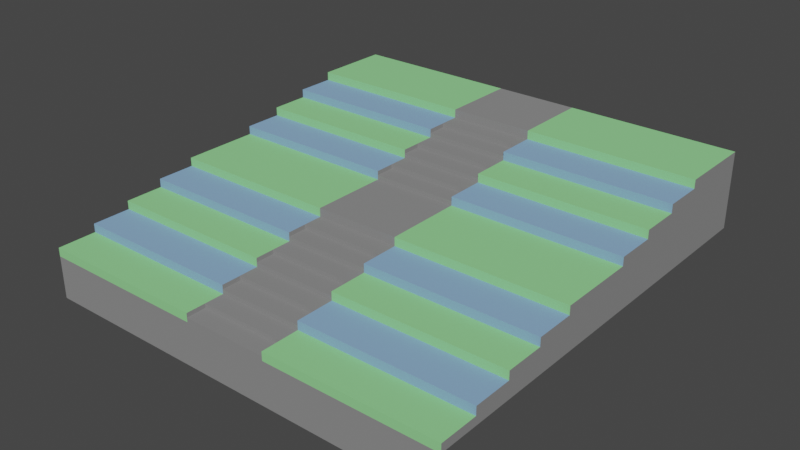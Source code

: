 # Source: stands.blend  (saved by Blender 3.6.11; exported with 4.5.12 LTS)
import bpy
from mathutils import Matrix  # noqa: F401  (used for matrix-valued properties, if any)

bpy.ops.wm.read_factory_settings(use_empty=True)
scene = bpy.context.scene
scene.name = 'Scene'

# ---- collections
col_collection = bpy.data.collections.new('Collection'); scene.collection.children.link(col_collection)

# ---- materials (node trees are filled in below, after node groups)
mat_stairs = bpy.data.materials.new('Stairs')
mat_stairs.alpha_threshold = 0.0
mat_stairs.use_transparent_shadow = False
mat_stairs.roughness = 0.5
mat_stairs.line_color = (0.0, 0.0, 0.0, 1.0)
mat_stand1 = bpy.data.materials.new('Stand1')
mat_stand1.use_transparent_shadow = False
mat_stand2 = bpy.data.materials.new('Stand2')
mat_stand2.use_transparent_shadow = False

# ---- material node trees
mat_stairs.use_nodes = True; mat_stairs.node_tree.nodes.clear()
_N = mat_stairs.node_tree.nodes; _L = mat_stairs.node_tree.links
n0 = _N.new('ShaderNodeOutputMaterial'); n0.name = 'Material Output'; n0.location = (300, 300)
n1 = _N.new('ShaderNodeBsdfPrincipled'); n1.name = 'Principled BSDF'; n1.location = (10, 300)
n1.distribution = 'GGX'
n1.subsurface_method = 'RANDOM_WALK_SKIN'
n1.inputs[0].default_value = (0.2476, 0.2476, 0.2476, 1.0)
n1.inputs[2].default_value = 1.0
n1.inputs[3].default_value = 1.45
n1.inputs[27].default_value = (0.0, 0.0, 0.0, 1.0)
n1.inputs[28].default_value = 1.0
_L.new(n1.outputs[0], n0.inputs[0])
n0.is_active_output = True
mat_stand1.use_nodes = True; mat_stand1.node_tree.nodes.clear()
_N = mat_stand1.node_tree.nodes; _L = mat_stand1.node_tree.links
n0 = _N.new('ShaderNodeBsdfPrincipled'); n0.name = 'Principled BSDF'; n0.location = (10, 300)
n0.distribution = 'GGX'
n0.subsurface_method = 'RANDOM_WALK_SKIN'
n0.inputs[0].default_value = (0.2812, 0.7429, 0.2812, 1.0)
n0.inputs[2].default_value = 1.0
n0.inputs[3].default_value = 1.45
n0.inputs[27].default_value = (0.0, 0.0, 0.0, 1.0)
n0.inputs[28].default_value = 1.0
n1 = _N.new('ShaderNodeOutputMaterial'); n1.name = 'Material Output'; n1.location = (300, 300)
_L.new(n0.outputs[0], n1.inputs[0])
n1.is_active_output = True
mat_stand2.use_nodes = True; mat_stand2.node_tree.nodes.clear()
_N = mat_stand2.node_tree.nodes; _L = mat_stand2.node_tree.links
n0 = _N.new('ShaderNodeBsdfPrincipled'); n0.name = 'Principled BSDF'; n0.location = (10, 300)
n0.distribution = 'GGX'
n0.subsurface_method = 'RANDOM_WALK_SKIN'
n0.inputs[0].default_value = (0.242, 0.4262, 0.6786, 1.0)
n0.inputs[2].default_value = 1.0
n0.inputs[3].default_value = 1.45
n0.inputs[27].default_value = (0.0, 0.0, 0.0, 1.0)
n0.inputs[28].default_value = 1.0
n1 = _N.new('ShaderNodeOutputMaterial'); n1.name = 'Material Output'; n1.location = (300, 300)
_L.new(n0.outputs[0], n1.inputs[0])
n1.is_active_output = True

# ---- world
world_world = bpy.data.worlds.new('World'); scene.world = world_world
world_world.use_nodes = True; world_world.node_tree.nodes.clear()
_N = world_world.node_tree.nodes; _L = world_world.node_tree.links
n0 = _N.new('ShaderNodeOutputWorld'); n0.name = 'World Output'; n0.location = (300, 300)
n1 = _N.new('ShaderNodeBackground'); n1.name = 'Background'; n1.location = (10, 300)
n1.inputs[0].default_value = (0.05088, 0.05088, 0.05088, 1.0)
_L.new(n1.outputs[0], n0.inputs[0])
n0.is_active_output = True
world_world.color = (0.05088, 0.05088, 0.05088)
world_world.use_sun_shadow = False
world_world.sun_shadow_jitter_overblur = 0.0

# ---- meshes
me_plane = bpy.data.meshes.new('Plane')
me_plane.from_pydata([(-5.0, -5.0, 0.0), (5.0, -5.0, 0.0), (-5.0, 5.0, 0.0), (5.0, 5.0, 0.0), (-5.0, 4.091, 0.0), (-5.0, 3.182, 0.0), (-5.0, 2.273, 0.0), (-5.0, 1.364, 0.0), (-5.0, 0.4545, 0.0), (-5.0, -0.4545, 0.0), (-5.0, -1.364, 0.0), (-5.0, -2.273, 0.0), (-5.0, -3.182, 0.0), (-5.0, -4.091, 0.0), (5.0, -4.091, 0.0), (5.0, -3.182, 0.0), (5.0, -2.273, 0.0), (5.0, -1.364, 0.0), (5.0, -0.4545, 0.0), (5.0, 0.4545, 0.0), (5.0, 1.364, 0.0), (5.0, 2.273, 0.0), (5.0, 3.182, 0.0), (5.0, 4.091, 0.0), (-5.0, -4.091, 0.2), (-5.0, -5.0, 0.2), (5.0, -5.0, 0.2), (5.0, -4.091, 0.2), (-5.0, -3.182, 0.4), (-5.0, -4.091, 0.4), (5.0, -4.091, 0.4), (5.0, -3.182, 0.4), (-5.0, -2.273, 0.6), (-5.0, -3.182, 0.6), (5.0, -3.182, 0.6), (5.0, -2.273, 0.6), (-5.0, -1.364, 0.8), (-5.0, -2.273, 0.8), (5.0, -2.273, 0.8), (5.0, -1.364, 0.8), (-5.0, -0.4545, 1.0), (-5.0, -1.364, 1.0), (5.0, -1.364, 1.0), (5.0, -0.4545, 1.0), (-5.0, 0.4545, 1.0), (-5.0, -0.4545, 1.0), (5.0, -0.4545, 1.0), (5.0, 0.4545, 1.0), (-5.0, 1.364, 1.2), (-5.0, 0.4545, 1.2), (5.0, 0.4545, 1.2), (5.0, 1.364, 1.2), (-5.0, 2.273, 1.4), (-5.0, 1.364, 1.4), (5.0, 1.364, 1.4), (5.0, 2.273, 1.4), (-5.0, 3.182, 1.6), (-5.0, 2.273, 1.6), (5.0, 2.273, 1.6), (5.0, 3.182, 1.6), (-5.0, 4.091, 1.8), (-5.0, 3.182, 1.8), (5.0, 3.182, 1.8), (5.0, 4.091, 1.8), (5.0, 4.091, 1.8), (5.0, 5.0, 1.8), (-5.0, 5.0, 1.8), (-5.0, 4.091, 1.8), (-5.0, -4.545, 0.0), (5.0, -4.545, 0.0), (-5.0, -4.545, 0.2), (5.0, -4.545, 0.2), (-5.0, -3.636, 0.0), (5.0, -3.636, 0.0), (-5.0, -3.636, 0.4), (5.0, -3.636, 0.4), (-5.0, -2.727, 0.0), (5.0, -2.727, 0.0), (-5.0, -2.727, 0.6), (5.0, -2.727, 0.6), (-5.0, -1.818, 0.0), (5.0, -1.818, 0.0), (-5.0, -1.818, 0.8), (5.0, -1.818, 0.8), (-5.0, 0.9091, 0.0), (5.0, 0.9091, 0.0), (-5.0, 0.9091, 1.2), (5.0, 0.9091, 1.2), (-5.0, 1.818, 0.0), (5.0, 1.818, 0.0), (-5.0, 1.818, 1.4), (5.0, 1.818, 1.4), (-5.0, 2.727, 0.0), (5.0, 2.727, 0.0), (-5.0, 2.727, 1.6), (5.0, 2.727, 1.6), (-1.0, -5.0, 0.0), (1.0, -5.0, 0.0), (1.0, 5.0, 0.0), (-1.0, 5.0, 0.0), (1.0, -4.091, 0.0), (-1.0, -4.091, 0.0), (1.0, -3.182, 0.0), (-1.0, -3.182, 0.0), (1.0, -2.273, 0.0), (-1.0, -2.273, 0.0), (1.0, -1.364, 0.0), (-1.0, -1.364, 0.0), (1.0, -0.4545, 0.0), (-1.0, -0.4545, 0.0), (1.0, 0.4545, 0.0), (-1.0, 0.4545, 0.0), (1.0, 1.364, 0.0), (-1.0, 1.364, 0.0), (1.0, 2.273, 0.0), (-1.0, 2.273, 0.0), (1.0, 3.182, 0.0), (-1.0, 3.182, 0.0), (1.0, 4.091, 0.0), (-1.0, 4.091, 0.0), (-1.0, -5.0, 0.2), (1.0, -5.0, 0.2), (1.0, -4.091, 0.2), (-1.0, -4.091, 0.2), (1.0, -4.091, 0.4), (-1.0, -4.091, 0.4), (1.0, -3.182, 0.4), (-1.0, -3.182, 0.4), (1.0, -3.182, 0.6), (-1.0, -3.182, 0.6), (1.0, -2.273, 0.6), (-1.0, -2.273, 0.6), (1.0, -2.273, 0.8), (-1.0, -2.273, 0.8), (1.0, -1.364, 0.8), (-1.0, -1.364, 0.8), (1.0, -1.364, 1.0), (-1.0, -1.364, 1.0), (1.0, -0.4545, 1.0), (-1.0, -0.4545, 1.0), (1.0, -0.4545, 1.0), (-1.0, -0.4545, 1.0), (1.0, 0.4545, 1.0), (-1.0, 0.4545, 1.0), (1.0, 0.4545, 1.2), (-1.0, 0.4545, 1.2), (1.0, 1.364, 1.2), (-1.0, 1.364, 1.2), (1.0, 1.364, 1.4), (-1.0, 1.364, 1.4), (1.0, 2.273, 1.4), (-1.0, 2.273, 1.4), (1.0, 2.273, 1.6), (-1.0, 2.273, 1.6), (1.0, 3.182, 1.6), (-1.0, 3.182, 1.6), (1.0, 3.182, 1.8), (-1.0, 3.182, 1.8), (1.0, 4.091, 1.8), (-1.0, 4.091, 1.8), (1.0, 5.0, 1.8), (-1.0, 5.0, 1.8), (1.0, 4.091, 1.8), (-1.0, 4.091, 1.8), (1.0, -4.545, 0.2), (-1.0, -4.545, 0.2), (1.0, -3.636, 0.4), (-1.0, -3.636, 0.4), (1.0, -2.727, 0.6), (-1.0, -2.727, 0.6), (1.0, -1.818, 0.8), (-1.0, -1.818, 0.8), (1.0, 0.9091, 1.2), (-1.0, 0.9091, 1.2), (1.0, 1.818, 1.4), (-1.0, 1.818, 1.4), (1.0, 2.727, 1.6), (-1.0, 2.727, 1.6), (-1.0, -5.0, 0.1), (1.0, -5.0, 0.1), (1.0, -4.091, 0.3), (-1.0, -4.091, 0.3), (1.0, -3.182, 0.5), (-1.0, -3.182, 0.5), (1.0, -2.273, 0.7), (-1.0, -2.273, 0.7), (1.0, 0.4545, 1.1), (-1.0, 0.4545, 1.1), (1.0, 1.364, 1.3), (-1.0, 1.364, 1.3), (1.0, 2.273, 1.5), (-1.0, 2.273, 1.5), (1.0, -4.545, 0.1), (-1.0, -4.545, 0.1), (1.0, -3.636, 0.3), (-1.0, -3.636, 0.3), (1.0, -2.727, 0.5), (-1.0, -2.727, 0.5), (1.0, -1.818, 0.7), (-1.0, -1.818, 0.7), (1.0, 0.9091, 1.1), (-1.0, 0.9091, 1.1), (1.0, 1.818, 1.3), (-1.0, 1.818, 1.3), (1.0, 2.727, 1.5), (-1.0, 2.727, 1.5), (1.0, 0.4545, 1.2), (-1.0, 0.4545, 1.2), (1.0, 1.364, 1.4), (-1.0, 1.364, 1.4), (1.0, 2.273, 1.6), (-1.0, 2.273, 1.6), (-5.0, -5.0, -1.0), (5.0, -5.0, -1.0), (-1.0, -5.0, -1.0), (1.0, -5.0, -1.0)], [(210, 152), (153, 211), (208, 148), (149, 209), (206, 144), (145, 207)], [(2, 4, 67, 66), (69, 14, 27, 71), (103, 12, 28, 127), (77, 16, 35, 79), (107, 10, 36, 135), (17, 18, 43, 42), (8, 9, 45, 44), (85, 20, 51, 87), (115, 6, 52, 151), (114, 21, 58, 152), (4, 5, 61, 60), (164, 71, 27, 122), (97, 1, 26, 121), (101, 13, 24, 123), (68, 0, 25, 70), (166, 75, 31, 126), (73, 15, 31, 75), (72, 13, 29, 74), (100, 14, 30, 124), (168, 79, 35, 130), (102, 15, 34, 128), (76, 12, 33, 78), (105, 11, 32, 131), (170, 83, 39, 134), (81, 17, 39, 83), (104, 16, 38, 132), (80, 11, 37, 82), (136, 42, 43, 138), (106, 17, 42, 136), (9, 10, 41, 40), (109, 9, 40, 139), (140, 46, 47, 142), (111, 8, 44, 143), (18, 19, 47, 46), (108, 18, 46, 140), (172, 87, 51, 146), (110, 19, 50, 144), (84, 8, 49, 86), (113, 7, 48, 147), (174, 91, 55, 150), (88, 7, 53, 90), (89, 21, 55, 91), (112, 20, 54, 148), (176, 95, 59, 154), (117, 5, 56, 155), (92, 6, 57, 94), (93, 22, 59, 95), (156, 62, 63, 158), (22, 23, 63, 62), (116, 22, 62, 156), (119, 4, 60, 159), (162, 64, 65, 160), (23, 3, 65, 64), (118, 23, 64, 162), (99, 2, 66, 161), (13, 68, 70, 24), (121, 26, 71, 164), (1, 69, 71, 26), (12, 72, 74, 28), (14, 73, 75, 30), (124, 30, 75, 166), (11, 76, 78, 32), (128, 34, 79, 168), (15, 77, 79, 34), (10, 80, 82, 36), (16, 81, 83, 38), (132, 38, 83, 170), (7, 84, 86, 48), (144, 50, 87, 172), (19, 85, 87, 50), (20, 89, 91, 54), (6, 88, 90, 52), (148, 54, 91, 174), (21, 93, 95, 58), (5, 92, 94, 56), (152, 58, 95, 176), (57, 153, 177, 94), (175, 149, 189, 203), (53, 149, 175, 90), (143, 142, 186, 187), (49, 145, 173, 86), (152, 176, 204, 190), (37, 133, 171, 82), (33, 129, 169, 78), (164, 165, 193, 192), (29, 125, 167, 74), (177, 153, 191, 205), (25, 120, 165, 70), (121, 164, 192, 179), (3, 98, 160, 65), (98, 99, 161, 160), (4, 119, 163, 67), (119, 118, 162, 163), (67, 163, 161, 66), (163, 162, 160, 161), (23, 118, 158, 63), (118, 119, 159, 158), (5, 117, 157, 61), (117, 116, 156, 157), (61, 157, 159, 60), (157, 156, 158, 159), (22, 116, 154, 59), (116, 117, 155, 154), (94, 177, 155, 56), (177, 176, 154, 155), (7, 113, 149, 53), (90, 175, 151, 52), (175, 174, 150, 151), (20, 112, 146, 51), (112, 113, 147, 146), (8, 111, 145, 49), (86, 173, 147, 48), (173, 172, 146, 147), (9, 109, 141, 45), (109, 108, 140, 141), (19, 110, 142, 47), (110, 111, 143, 142), (45, 141, 143, 44), (141, 140, 142, 143), (18, 108, 138, 43), (108, 109, 139, 138), (10, 107, 137, 41), (107, 106, 136, 137), (41, 137, 139, 40), (137, 136, 138, 139), (11, 105, 133, 37), (182, 126, 127, 183), (82, 171, 135, 36), (171, 170, 134, 135), (16, 104, 130, 35), (104, 105, 131, 130), (12, 103, 129, 33), (97, 179, 178, 96), (78, 169, 131, 32), (169, 168, 130, 131), (13, 101, 125, 29), (74, 167, 127, 28), (167, 166, 126, 127), (14, 100, 122, 27), (100, 101, 123, 122), (0, 96, 120, 25), (70, 165, 123, 24), (165, 164, 122, 123), (6, 115, 153, 57), (147, 146, 188, 189), (21, 114, 150, 55), (114, 115, 151, 150), (17, 106, 134, 39), (106, 107, 135, 134), (15, 102, 126, 31), (102, 103, 127, 126), (191, 190, 204, 205), (189, 188, 202, 203), (187, 186, 200, 201), (185, 184, 198, 199), (183, 182, 196, 197), (181, 180, 194, 195), (178, 179, 192, 193), (166, 167, 195, 194), (148, 174, 202, 188), (173, 145, 187, 201), (168, 169, 197, 196), (131, 130, 184, 185), (144, 172, 200, 186), (171, 133, 185, 199), (170, 171, 199, 198), (132, 170, 198, 184), (169, 129, 183, 197), (172, 173, 201, 200), (123, 122, 180, 181), (128, 168, 196, 182), (167, 125, 181, 195), (174, 175, 203, 202), (124, 166, 194, 180), (151, 150, 190, 191), (165, 120, 178, 193), (176, 177, 205, 204), (97, 96, 214, 215), (96, 0, 212, 214), (1, 97, 215, 213)])
me_plane.polygons.foreach_set('material_index', [0, 0, 0, 0, 0, 0, 0, 0, 0, 2, 0, 1, 1, 0, 0, 2, 0, 0, 2, 1, 1, 0, 0, 2, 0, 2, 0, 1, 1, 0, 0, 1, 0, 0, 0, 2, 2, 0, 0, 1, 0, 0, 1, 2, 0, 0, 0, 1, 0, 1, 0, 1, 0, 0, 0, 0, 1, 0, 0, 0, 2, 0, 1, 0, 0, 0, 2, 0, 2, 0, 0, 0, 1, 0, 0, 2, 2, 0, 1, 0, 2, 0, 2, 1, 0, 2, 0, 1, 0, 0, 0, 0, 0, 1, 0, 0, 0, 1, 0, 1, 0, 0, 0, 2, 0, 1, 1, 0, 0, 0, 2, 2, 0, 0, 0, 0, 0, 1, 0, 0, 0, 1, 0, 1, 0, 2, 0, 2, 0, 0, 0, 1, 0, 1, 0, 2, 2, 0, 0, 0, 1, 1, 0, 2, 0, 0, 0, 0, 0, 0, 0, 0, 0, 0, 0, 0, 0, 0, 0, 0, 0, 0, 0, 0, 0, 0, 0, 0, 0, 0, 0, 0, 0, 0, 0, 0, 0, 0, 0, 0])
_uv = me_plane.uv_layers.new(name='UVMap')
_uv.uv.foreach_set('vector', [0.0, 0.0, 0.0, 0.0, 0.0, 0.0, 0.0, 0.0, 0.0, 0.0, 0.0, 0.0, 0.0, 0.0, 0.0, 0.0, 0.3333, 0.1818, 0.0, 0.1818, 0.0, 0.1818, 0.3333, 0.1818, 0.0, 0.0, 0.0, 0.0, 0.0, 0.0, 0.0, 0.0, 0.3333, 0.3636, 0.0, 0.3636, 0.0, 0.3636, 0.3333, 0.3636, 0.0, 0.0, 0.0, 0.0, 0.0, 0.0, 0.0, 0.0, 0.0, 0.0, 0.0, 0.0, 0.0, 0.0, 0.0, 0.0, 0.0, 0.0, 0.0, 0.0, 0.0, 0.0, 0.0, 0.0, 0.3333, 0.7273, 0.0, 0.7273, 0.0, 0.7273, 0.3333, 0.7273, 0.6667, 0.7273, 1.0, 0.7273, 1.0, 0.7273, 0.6667, 0.7273, 0.0, 0.0, 0.0, 0.0, 0.0, 0.0, 0.0, 0.0, 0.6667, 0.04545, 1.0, 0.04545, 1.0, 0.09091, 0.6667, 0.09091, 0.0, 0.0, 0.0, 0.0, 0.0, 0.0, 0.0, 0.0, 0.3333, 0.09091, 0.0, 0.09091, 0.0, 0.09091, 0.3333, 0.09091, 0.0, 0.0, 0.0, 0.0, 0.0, 0.0, 0.0, 0.0, 0.6667, 0.1364, 1.0, 0.1364, 1.0, 0.1818, 0.6667, 0.1818, 0.0, 0.0, 0.0, 0.0, 0.0, 0.0, 0.0, 0.0, 0.0, 0.0, 0.0, 0.0, 0.0, 0.0, 0.0, 0.0, 0.6667, 0.09091, 1.0, 0.09091, 1.0, 0.09091, 0.6667, 0.09091, 0.6667, 0.2273, 1.0, 0.2273, 1.0, 0.2727, 0.6667, 0.2727, 0.6667, 0.1818, 1.0, 0.1818, 1.0, 0.1818, 0.6667, 0.1818, 0.0, 0.0, 0.0, 0.0, 0.0, 0.0, 0.0, 0.0, 0.3333, 0.2727, 0.0, 0.2727, 0.0, 0.2727, 0.3333, 0.2727, 0.6667, 0.3182, 1.0, 0.3182, 1.0, 0.3636, 0.6667, 0.3636, 0.0, 0.0, 0.0, 0.0, 0.0, 0.0, 0.0, 0.0, 0.6667, 0.2727, 1.0, 0.2727, 1.0, 0.2727, 0.6667, 0.2727, 0.0, 0.0, 0.0, 0.0, 0.0, 0.0, 0.0, 0.0, 0.6667, 0.3636, 1.0, 0.3636, 1.0, 0.4545, 0.6667, 0.4545, 0.6667, 0.3636, 1.0, 0.3636, 1.0, 0.3636, 0.6667, 0.3636, 0.0, 0.0, 0.0, 0.0, 0.0, 0.0, 0.0, 0.0, 0.3333, 0.4545, 0.0, 0.4545, 0.0, 0.4545, 0.3333, 0.4545, 0.6667, 0.4545, 1.0, 0.4545, 1.0, 0.5455, 0.6667, 0.5455, 0.3333, 0.5455, 0.0, 0.5455, 0.0, 0.5455, 0.3333, 0.5455, 0.0, 0.0, 0.0, 0.0, 0.0, 0.0, 0.0, 0.0, 0.6667, 0.4545, 1.0, 0.4545, 1.0, 0.4545, 0.6667, 0.4545, 0.6667, 0.5909, 1.0, 0.5909, 1.0, 0.6364, 0.6667, 0.6364, 0.6667, 0.5455, 1.0, 0.5455, 1.0, 0.5455, 0.6667, 0.5455, 0.0, 0.0, 0.0, 0.0, 0.0, 0.0, 0.0, 0.0, 0.3333, 0.6364, 0.0, 0.6364, 0.0, 0.6364, 0.3333, 0.6364, 0.6667, 0.6818, 1.0, 0.6818, 1.0, 0.7273, 0.6667, 0.7273, 0.0, 0.0, 0.0, 0.0, 0.0, 0.0, 0.0, 0.0, 0.0, 0.0, 0.0, 0.0, 0.0, 0.0, 0.0, 0.0, 0.6667, 0.6364, 1.0, 0.6364, 1.0, 0.6364, 0.6667, 0.6364, 0.6667, 0.7727, 1.0, 0.7727, 1.0, 0.8182, 0.6667, 0.8182, 0.3333, 0.8182, 0.0, 0.8182, 0.0, 0.8182, 0.3333, 0.8182, 0.0, 0.0, 0.0, 0.0, 0.0, 0.0, 0.0, 0.0, 0.0, 0.0, 0.0, 0.0, 0.0, 0.0, 0.0, 0.0, 0.6667, 0.8182, 1.0, 0.8182, 1.0, 0.9091, 0.6667, 0.9091, 0.0, 0.0, 0.0, 0.0, 0.0, 0.0, 0.0, 0.0, 0.6667, 0.8182, 1.0, 0.8182, 1.0, 0.8182, 0.6667, 0.8182, 0.3333, 0.9091, 0.0, 0.9091, 0.0, 0.9091, 0.3333, 0.9091, 0.6667, 0.9091, 1.0, 0.9091, 1.0, 1.0, 0.6667, 1.0, 0.0, 0.0, 0.0, 0.0, 0.0, 0.0, 0.0, 0.0, 0.6667, 0.9091, 1.0, 0.9091, 1.0, 0.9091, 0.6667, 0.9091, 0.0, 0.0, 0.0, 0.0, 0.0, 0.0, 0.0, 0.0, 0.0, 0.0, 0.0, 0.0, 0.0, 0.0, 0.0, 0.0, 0.6667, 0.0, 1.0, 0.0, 1.0, 0.04545, 0.6667, 0.04545, 0.0, 0.0, 0.0, 0.0, 0.0, 0.0, 0.0, 0.0, 0.0, 0.0, 0.0, 0.0, 0.0, 0.0, 0.0, 0.0, 0.0, 0.0, 0.0, 0.0, 0.0, 0.0, 0.0, 0.0, 0.6667, 0.09091, 1.0, 0.09091, 1.0, 0.1364, 0.6667, 0.1364, 0.0, 0.0, 0.0, 0.0, 0.0, 0.0, 0.0, 0.0, 0.6667, 0.1818, 1.0, 0.1818, 1.0, 0.2273, 0.6667, 0.2273, 0.0, 0.0, 0.0, 0.0, 0.0, 0.0, 0.0, 0.0, 0.0, 0.0, 0.0, 0.0, 0.0, 0.0, 0.0, 0.0, 0.0, 0.0, 0.0, 0.0, 0.0, 0.0, 0.0, 0.0, 0.6667, 0.2727, 1.0, 0.2727, 1.0, 0.3182, 0.6667, 0.3182, 0.0, 0.0, 0.0, 0.0, 0.0, 0.0, 0.0, 0.0, 0.6667, 0.5455, 1.0, 0.5455, 1.0, 0.5909, 0.6667, 0.5909, 0.0, 0.0, 0.0, 0.0, 0.0, 0.0, 0.0, 0.0, 0.0, 0.0, 0.0, 0.0, 0.0, 0.0, 0.0, 0.0, 0.0, 0.0, 0.0, 0.0, 0.0, 0.0, 0.0, 0.0, 0.6667, 0.6364, 1.0, 0.6364, 1.0, 0.6818, 0.6667, 0.6818, 0.0, 0.0, 0.0, 0.0, 0.0, 0.0, 0.0, 0.0, 0.0, 0.0, 0.0, 0.0, 0.0, 0.0, 0.0, 0.0, 0.6667, 0.7273, 1.0, 0.7273, 1.0, 0.7727, 0.6667, 0.7727, 0.0, 0.7273, 0.3333, 0.7273, 0.3333, 0.7727, 0.0, 0.7727, 0.3333, 0.6818, 0.3333, 0.6364, 0.3333, 0.6364, 0.3333, 0.6818, 0.0, 0.6364, 0.3333, 0.6364, 0.3333, 0.6818, 0.0, 0.6818, 0.3333, 0.5455, 0.6667, 0.5455, 0.6667, 0.5455, 0.3333, 0.5455, 0.0, 0.5455, 0.3333, 0.5455, 0.3333, 0.5909, 0.0, 0.5909, 0.6667, 0.7273, 0.6667, 0.7727, 0.6667, 0.7727, 0.6667, 0.7273, 0.0, 0.2727, 0.3333, 0.2727, 0.3333, 0.3182, 0.0, 0.3182, 0.0, 0.1818, 0.3333, 0.1818, 0.3333, 0.2273, 0.0, 0.2273, 0.6667, 0.04545, 0.3333, 0.04545, 0.3333, 0.04545, 0.6667, 0.04545, 0.0, 0.09091, 0.3333, 0.09091, 0.3333, 0.1364, 0.0, 0.1364, 0.3333, 0.7727, 0.3333, 0.7273, 0.3333, 0.7273, 0.3333, 0.7727, 0.0, 0.0, 0.3333, 0.0, 0.3333, 0.04545, 0.0, 0.04545, 0.6667, 0.0, 0.6667, 0.04545, 0.6667, 0.04545, 0.6667, 0.0, 0.0, 0.0, 0.0, 0.0, 0.0, 0.0, 0.0, 0.0, 0.0, 0.0, 0.0, 0.0, 0.0, 0.0, 0.0, 0.0, 0.0, 0.9091, 0.3333, 0.9091, 0.3333, 0.9091, 0.0, 0.9091, 0.3333, 0.9091, 0.6667, 0.9091, 0.6667, 0.9091, 0.3333, 0.9091, 0.0, 0.9091, 0.3333, 0.9091, 0.3333, 1.0, 0.0, 1.0, 0.3333, 0.9091, 0.6667, 0.9091, 0.6667, 1.0, 0.3333, 1.0, 1.0, 0.9091, 0.6667, 0.9091, 0.6667, 0.9091, 1.0, 0.9091, 0.6667, 0.9091, 0.3333, 0.9091, 0.3333, 0.9091, 0.6667, 0.9091, 0.0, 0.8182, 0.3333, 0.8182, 0.3333, 0.8182, 0.0, 0.8182, 0.3333, 0.8182, 0.6667, 0.8182, 0.6667, 0.8182, 0.3333, 0.8182, 0.0, 0.8182, 0.3333, 0.8182, 0.3333, 0.9091, 0.0, 0.9091, 0.3333, 0.8182, 0.6667, 0.8182, 0.6667, 0.9091, 0.3333, 0.9091, 1.0, 0.8182, 0.6667, 0.8182, 0.6667, 0.8182, 1.0, 0.8182, 0.6667, 0.8182, 0.3333, 0.8182, 0.3333, 0.8182, 0.6667, 0.8182, 0.0, 0.7727, 0.3333, 0.7727, 0.3333, 0.8182, 0.0, 0.8182, 0.3333, 0.7727, 0.6667, 0.7727, 0.6667, 0.8182, 0.3333, 0.8182, 0.0, 0.6364, 0.3333, 0.6364, 0.3333, 0.6364, 0.0, 0.6364, 0.0, 0.6818, 0.3333, 0.6818, 0.3333, 0.7273, 0.0, 0.7273, 0.3333, 0.6818, 0.6667, 0.6818, 0.6667, 0.7273, 0.3333, 0.7273, 1.0, 0.6364, 0.6667, 0.6364, 0.6667, 0.6364, 1.0, 0.6364, 0.6667, 0.6364, 0.3333, 0.6364, 0.3333, 0.6364, 0.6667, 0.6364, 0.0, 0.5455, 0.3333, 0.5455, 0.3333, 0.5455, 0.0, 0.5455, 0.0, 0.5909, 0.3333, 0.5909, 0.3333, 0.6364, 0.0, 0.6364, 0.3333, 0.5909, 0.6667, 0.5909, 0.6667, 0.6364, 0.3333, 0.6364, 0.0, 0.4545, 0.3333, 0.4545, 0.3333, 0.4545, 0.0, 0.4545, 0.3333, 0.4545, 0.6667, 0.4545, 0.6667, 0.4545, 0.3333, 0.4545, 1.0, 0.5455, 0.6667, 0.5455, 0.6667, 0.5455, 1.0, 0.5455, 0.6667, 0.5455, 0.3333, 0.5455, 0.3333, 0.5455, 0.6667, 0.5455, 0.0, 0.4545, 0.3333, 0.4545, 0.3333, 0.5455, 0.0, 0.5455, 0.3333, 0.4545, 0.6667, 0.4545, 0.6667, 0.5455, 0.3333, 0.5455, 1.0, 0.4545, 0.6667, 0.4545, 0.6667, 0.4545, 1.0, 0.4545, 0.6667, 0.4545, 0.3333, 0.4545, 0.3333, 0.4545, 0.6667, 0.4545, 0.0, 0.3636, 0.3333, 0.3636, 0.3333, 0.3636, 0.0, 0.3636, 0.3333, 0.3636, 0.6667, 0.3636, 0.6667, 0.3636, 0.3333, 0.3636, 0.0, 0.3636, 0.3333, 0.3636, 0.3333, 0.4545, 0.0, 0.4545, 0.3333, 0.3636, 0.6667, 0.3636, 0.6667, 0.4545, 0.3333, 0.4545, 0.0, 0.2727, 0.3333, 0.2727, 0.3333, 0.2727, 0.0, 0.2727, 0.6667, 0.1818, 0.6667, 0.1818, 0.3333, 0.1818, 0.3333, 0.1818, 0.0, 0.3182, 0.3333, 0.3182, 0.3333, 0.3636, 0.0, 0.3636, 0.3333, 0.3182, 0.6667, 0.3182, 0.6667, 0.3636, 0.3333, 0.3636, 1.0, 0.2727, 0.6667, 0.2727, 0.6667, 0.2727, 1.0, 0.2727, 0.6667, 0.2727, 0.3333, 0.2727, 0.3333, 0.2727, 0.6667, 0.2727, 0.0, 0.1818, 0.3333, 0.1818, 0.3333, 0.1818, 0.0, 0.1818, 0.0, 0.0, 0.6667, 0.0, 0.3333, 0.0, 0.0, 0.0, 0.0, 0.2273, 0.3333, 0.2273, 0.3333, 0.2727, 0.0, 0.2727, 0.3333, 0.2273, 0.6667, 0.2273, 0.6667, 0.2727, 0.3333, 0.2727, 0.0, 0.09091, 0.3333, 0.09091, 0.3333, 0.09091, 0.0, 0.09091, 0.0, 0.1364, 0.3333, 0.1364, 0.3333, 0.1818, 0.0, 0.1818, 0.3333, 0.1364, 0.6667, 0.1364, 0.6667, 0.1818, 0.3333, 0.1818, 1.0, 0.09091, 0.6667, 0.09091, 0.6667, 0.09091, 1.0, 0.09091, 0.6667, 0.09091, 0.3333, 0.09091, 0.3333, 0.09091, 0.6667, 0.09091, 0.0, 0.0, 0.0, 0.0, 0.0, 0.0, 0.0, 0.0, 0.0, 0.04545, 0.3333, 0.04545, 0.3333, 0.09091, 0.0, 0.09091, 0.3333, 0.04545, 0.6667, 0.04545, 0.6667, 0.09091, 0.3333, 0.09091, 0.0, 0.7273, 0.3333, 0.7273, 0.3333, 0.7273, 0.0, 0.7273, 0.3333, 0.6364, 0.6667, 0.6364, 0.6667, 0.6364, 0.3333, 0.6364, 1.0, 0.7273, 0.6667, 0.7273, 0.6667, 0.7273, 1.0, 0.7273, 0.6667, 0.7273, 0.3333, 0.7273, 0.3333, 0.7273, 0.6667, 0.7273, 1.0, 0.3636, 0.6667, 0.3636, 0.6667, 0.3636, 1.0, 0.3636, 0.6667, 0.3636, 0.3333, 0.3636, 0.3333, 0.3636, 0.6667, 0.3636, 1.0, 0.1818, 0.6667, 0.1818, 0.6667, 0.1818, 1.0, 0.1818, 0.6667, 0.1818, 0.3333, 0.1818, 0.3333, 0.1818, 0.6667, 0.1818, 0.3333, 0.7273, 0.6667, 0.7273, 0.6667, 0.7727, 0.3333, 0.7727, 0.3333, 0.6364, 0.6667, 0.6364, 0.6667, 0.6818, 0.3333, 0.6818, 0.3333, 0.5455, 0.6667, 0.5455, 0.6667, 0.5909, 0.3333, 0.5909, 0.3333, 0.2727, 0.6667, 0.2727, 0.6667, 0.3182, 0.3333, 0.3182, 0.3333, 0.1818, 0.6667, 0.1818, 0.6667, 0.2273, 0.3333, 0.2273, 0.3333, 0.09091, 0.6667, 0.09091, 0.6667, 0.1364, 0.3333, 0.1364, 0.3333, 0.0, 0.6667, 0.0, 0.6667, 0.04545, 0.3333, 0.04545, 0.6667, 0.1364, 0.3333, 0.1364, 0.3333, 0.1364, 0.6667, 0.1364, 0.6667, 0.6364, 0.6667, 0.6818, 0.6667, 0.6818, 0.6667, 0.6364, 0.3333, 0.5909, 0.3333, 0.5455, 0.3333, 0.5455, 0.3333, 0.5909, 0.6667, 0.2273, 0.3333, 0.2273, 0.3333, 0.2273, 0.6667, 0.2273, 0.3333, 0.2727, 0.6667, 0.2727, 0.6667, 0.2727, 0.3333, 0.2727, 0.6667, 0.5455, 0.6667, 0.5909, 0.6667, 0.5909, 0.6667, 0.5455, 0.3333, 0.3182, 0.3333, 0.2727, 0.3333, 0.2727, 0.3333, 0.3182, 0.6667, 0.3182, 0.3333, 0.3182, 0.3333, 0.3182, 0.6667, 0.3182, 0.6667, 0.2727, 0.6667, 0.3182, 0.6667, 0.3182, 0.6667, 0.2727, 0.3333, 0.2273, 0.3333, 0.1818, 0.3333, 0.1818, 0.3333, 0.2273, 0.6667, 0.5909, 0.3333, 0.5909, 0.3333, 0.5909, 0.6667, 0.5909, 0.3333, 0.09091, 0.6667, 0.09091, 0.6667, 0.09091, 0.3333, 0.09091, 0.6667, 0.1818, 0.6667, 0.2273, 0.6667, 0.2273, 0.6667, 0.1818, 0.3333, 0.1364, 0.3333, 0.09091, 0.3333, 0.09091, 0.3333, 0.1364, 0.6667, 0.6818, 0.3333, 0.6818, 0.3333, 0.6818, 0.6667, 0.6818, 0.6667, 0.09091, 0.6667, 0.1364, 0.6667, 0.1364, 0.6667, 0.09091, 0.3333, 0.7273, 0.6667, 0.7273, 0.6667, 0.7273, 0.3333, 0.7273, 0.3333, 0.04545, 0.3333, 0.0, 0.3333, 0.0, 0.3333, 0.04545, 0.6667, 0.7727, 0.3333, 0.7727, 0.3333, 0.7727, 0.6667, 0.7727, 0.0, 0.0, 0.0, 0.0, 0.0, 0.0, 0.0, 0.0, 0.0, 0.0, 0.0, 0.0, 0.0, 0.0, 0.0, 0.0, 0.0, 0.0, 0.0, 0.0, 0.0, 0.0, 0.0, 0.0])
me_plane.materials.append(mat_stairs)
me_plane.materials.append(mat_stand1)
me_plane.materials.append(mat_stand2)
me_plane.update()

# ---- objects
ob_plane = bpy.data.objects.new('Plane', me_plane)

# ---- transforms, parenting, visibility, modifiers, constraints
ob_plane.location = (0.0, 0.0, 0.0)

# ---- collection membership
col_collection.objects.link(ob_plane)

# ---- scene / render settings (as saved in the file)
scene.frame_start = 1; scene.frame_end = 250; scene.frame_set(1)
scene.render.engine = 'BLENDER_EEVEE_NEXT'
scene.cycles.sampling_pattern = 'TABULATED_SOBOL'
scene.view_settings.view_transform = 'Filmic'
bpy.context.view_layer.update()

# ---- added for rendering (the .blend has no active camera and no usable light): camera, sun
cam_auto = bpy.data.cameras.new('AutoCamera')
cam_auto.lens = 50.0
cam_auto.sensor_width = 36.0
cam_auto.clip_end = 1000.0
ob_auto_camera = bpy.data.objects.new('AutoCamera', cam_auto)
scene.collection.objects.link(ob_auto_camera)
ob_auto_camera.location = (13.3386, -16.0064, 11.0709)
ob_auto_camera.rotation_euler = (1.09748, -7.21219e-08, 0.694738)
scene.camera = ob_auto_camera
light_auto_sun = bpy.data.lights.new('AutoSun', 'SUN')
light_auto_sun.energy = 3.0
light_auto_sun.angle = 0.0523599
ob_auto_sun = bpy.data.objects.new('AutoSun', light_auto_sun)
scene.collection.objects.link(ob_auto_sun)
ob_auto_sun.rotation_euler = (0.872665, 0.174533, 0.523599)
bpy.context.view_layer.update()
